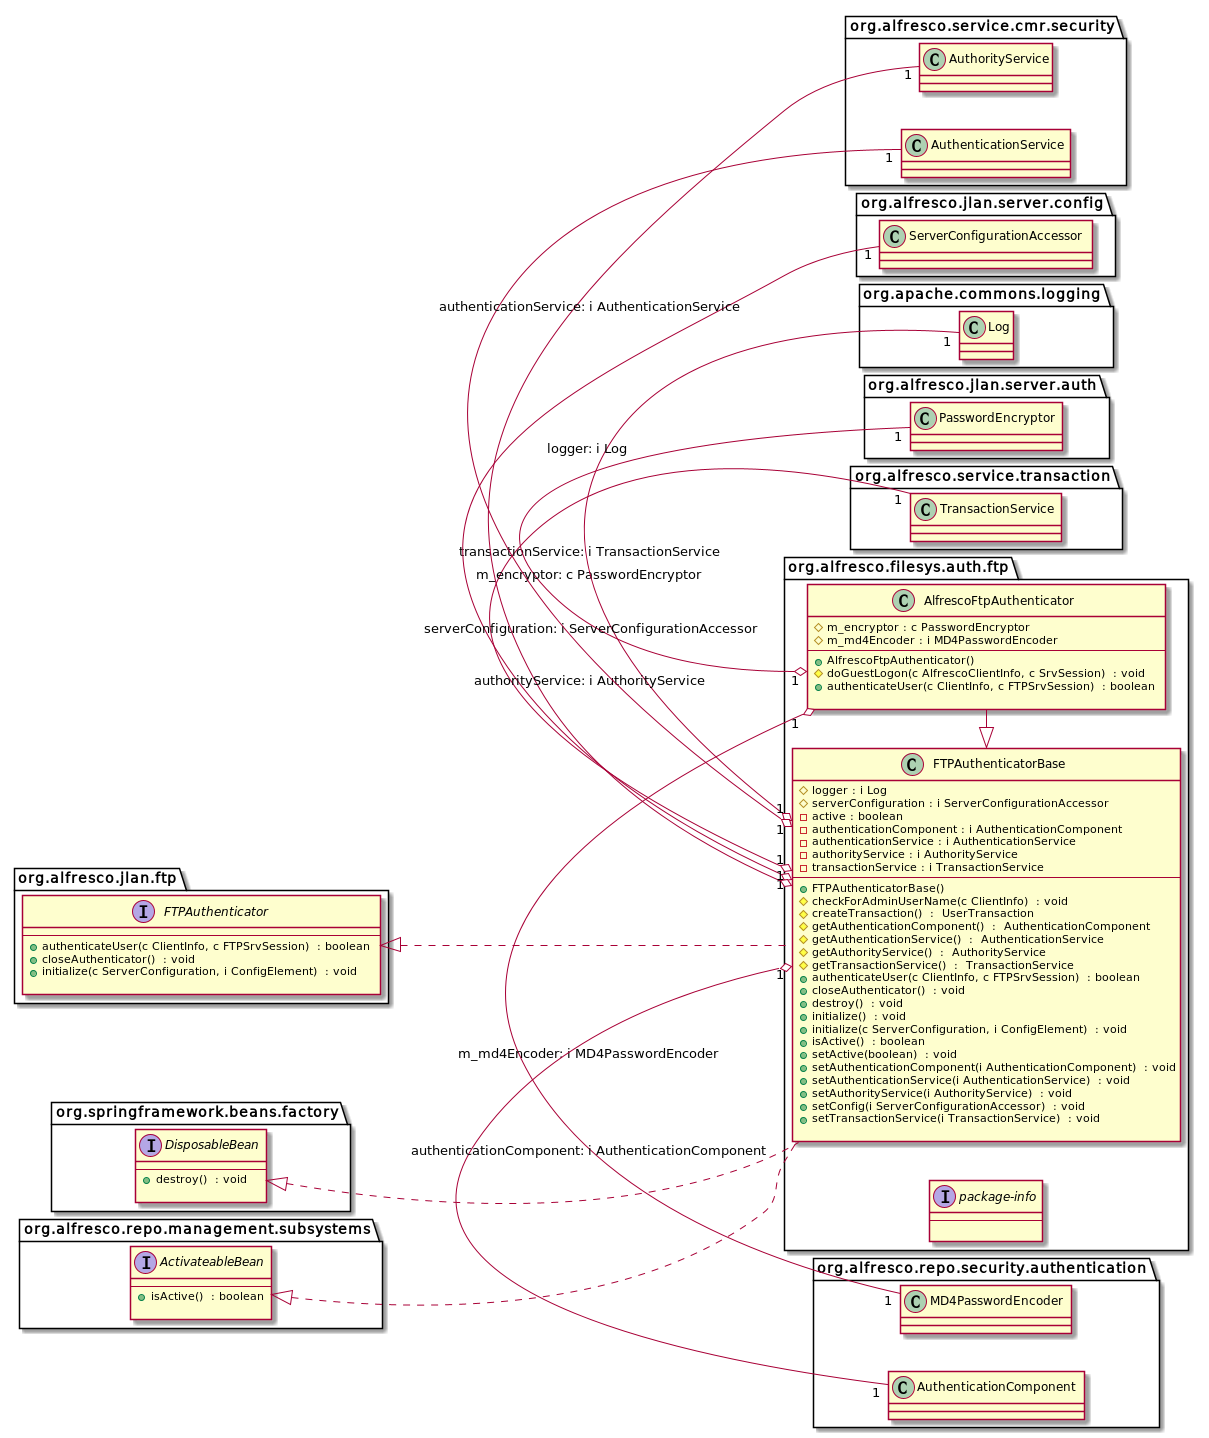

The diagram above was rendered by PlantUML. Its source (embedded in the PNG):
@startuml


left to right direction

interface org.alfresco.jlan.ftp.FTPAuthenticator {
--
+  authenticateUser(c ClientInfo, c FTPSrvSession)  : boolean
+  closeAuthenticator()  : void
+  initialize(c ServerConfiguration, i ConfigElement)  : void

}
interface org.springframework.beans.factory.DisposableBean {
--
+  destroy()  : void

}
interface org.alfresco.filesys.auth.ftp.package-info {
--

}
interface org.alfresco.repo.management.subsystems.ActivateableBean {
--
+  isActive()  : boolean

}
class org.alfresco.filesys.auth.ftp.FTPAuthenticatorBase {
#  logger : i Log
#  serverConfiguration : i ServerConfigurationAccessor
-  active : boolean
-  authenticationComponent : i AuthenticationComponent
-  authenticationService : i AuthenticationService
-  authorityService : i AuthorityService
-  transactionService : i TransactionService
--
+   FTPAuthenticatorBase() 
#  checkForAdminUserName(c ClientInfo)  : void
#  createTransaction()  :  UserTransaction
#  getAuthenticationComponent()  :  AuthenticationComponent
#  getAuthenticationService()  :  AuthenticationService
#  getAuthorityService()  :  AuthorityService
#  getTransactionService()  :  TransactionService
+  authenticateUser(c ClientInfo, c FTPSrvSession)  : boolean
+  closeAuthenticator()  : void
+  destroy()  : void
+  initialize()  : void
+  initialize(c ServerConfiguration, i ConfigElement)  : void
+  isActive()  : boolean
+  setActive(boolean)  : void
+  setAuthenticationComponent(i AuthenticationComponent)  : void
+  setAuthenticationService(i AuthenticationService)  : void
+  setAuthorityService(i AuthorityService)  : void
+  setConfig(i ServerConfigurationAccessor)  : void
+  setTransactionService(i TransactionService)  : void

}
class org.alfresco.filesys.auth.ftp.AlfrescoFtpAuthenticator {
#  m_encryptor : c PasswordEncryptor
#  m_md4Encoder : i MD4PasswordEncoder
--
+   AlfrescoFtpAuthenticator() 
#  doGuestLogon(c AlfrescoClientInfo, c SrvSession)  : void
+  authenticateUser(c ClientInfo, c FTPSrvSession)  : boolean

}


org.alfresco.filesys.auth.ftp.AlfrescoFtpAuthenticator "1"  o-left-  "1" org.alfresco.repo.security.authentication.MD4PasswordEncoder  : m_md4Encoder: i MD4PasswordEncoder
org.alfresco.filesys.auth.ftp.FTPAuthenticatorBase "1"  o-left-  "1" org.alfresco.service.transaction.TransactionService  : transactionService: i TransactionService
org.alfresco.filesys.auth.ftp.AlfrescoFtpAuthenticator "1"  o-left-  "1" org.alfresco.jlan.server.auth.PasswordEncryptor  : m_encryptor: c PasswordEncryptor
org.alfresco.filesys.auth.ftp.FTPAuthenticatorBase "1"  o-left-  "1" org.apache.commons.logging.Log  : logger: i Log
org.alfresco.filesys.auth.ftp.FTPAuthenticatorBase "1"  o-left-  "1" org.alfresco.jlan.server.config.ServerConfigurationAccessor  : serverConfiguration: i ServerConfigurationAccessor
org.alfresco.filesys.auth.ftp.FTPAuthenticatorBase "1"  o-left-  "1" org.alfresco.repo.security.authentication.AuthenticationComponent  : authenticationComponent: i AuthenticationComponent
org.alfresco.filesys.auth.ftp.FTPAuthenticatorBase "1"  o-left-  "1" org.alfresco.service.cmr.security.AuthorityService  : authorityService: i AuthorityService
org.alfresco.filesys.auth.ftp.FTPAuthenticatorBase "1"  o-left-  "1" org.alfresco.service.cmr.security.AuthenticationService  : authenticationService: i AuthenticationService
org.alfresco.filesys.auth.ftp.AlfrescoFtpAuthenticator  -up|>  org.alfresco.filesys.auth.ftp.FTPAuthenticatorBase
org.alfresco.filesys.auth.ftp.FTPAuthenticatorBase  ..up|>  org.alfresco.jlan.ftp.FTPAuthenticator
org.alfresco.filesys.auth.ftp.FTPAuthenticatorBase  ..up|>  org.alfresco.repo.management.subsystems.ActivateableBean
org.alfresco.filesys.auth.ftp.FTPAuthenticatorBase  ..up|>  org.springframework.beans.factory.DisposableBean


@enduml